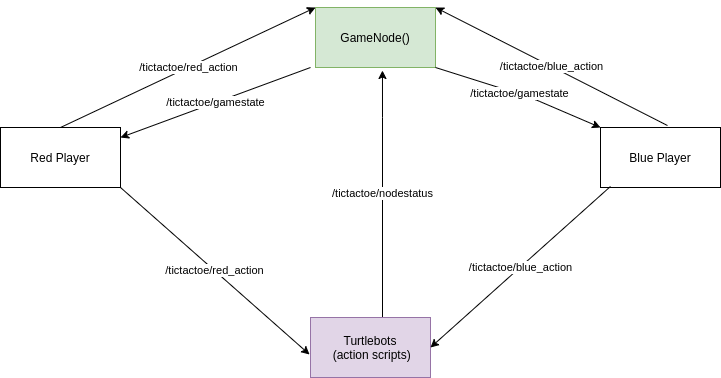

The diagram above was exported from draw.io. Its source (the exported page's mxGraphModel, read from the mxfile embedded in the PNG):
<mxGraphModel dx="1422" dy="728" grid="1" gridSize="10" guides="1" tooltips="1" connect="1" arrows="1" fold="1" page="1" pageScale="1" pageWidth="850" pageHeight="1100" background="#ffffff" math="0" shadow="0">
  <root>
    <mxCell id="0" />
    <mxCell id="1" parent="0" />
    <mxCell id="DXt2OafmtiypkVh6pfM0-1" value="GameNode()" style="rounded=0;whiteSpace=wrap;html=1;fillColor=#d5e8d4;strokeColor=#82b366;" vertex="1" parent="1">
      <mxGeometry x="425" y="70" width="120" height="60" as="geometry" />
    </mxCell>
    <mxCell id="DXt2OafmtiypkVh6pfM0-6" value="/tictactoe/nodestatus" style="edgeStyle=orthogonalEdgeStyle;rounded=0;orthogonalLoop=1;jettySize=auto;html=1;entryX=0.558;entryY=1.05;entryDx=0;entryDy=0;entryPerimeter=0;" edge="1" parent="1" source="DXt2OafmtiypkVh6pfM0-2" target="DXt2OafmtiypkVh6pfM0-1">
      <mxGeometry relative="1" as="geometry">
        <Array as="points">
          <mxPoint x="492" y="180" />
          <mxPoint x="492" y="180" />
        </Array>
      </mxGeometry>
    </mxCell>
    <mxCell id="DXt2OafmtiypkVh6pfM0-2" value="Turtlebots&lt;br&gt;&amp;nbsp;(action scripts)" style="rounded=0;whiteSpace=wrap;html=1;fillColor=#e1d5e7;strokeColor=#9673a6;" vertex="1" parent="1">
      <mxGeometry x="420" y="380" width="120" height="60" as="geometry" />
    </mxCell>
    <mxCell id="DXt2OafmtiypkVh6pfM0-3" value="Red Player" style="rounded=0;whiteSpace=wrap;html=1;" vertex="1" parent="1">
      <mxGeometry x="110" y="190" width="120" height="60" as="geometry" />
    </mxCell>
    <mxCell id="DXt2OafmtiypkVh6pfM0-4" value="Blue Player" style="rounded=0;whiteSpace=wrap;html=1;" vertex="1" parent="1">
      <mxGeometry x="710" y="190" width="120" height="60" as="geometry" />
    </mxCell>
    <mxCell id="DXt2OafmtiypkVh6pfM0-7" value="/tictactoe/gamestate" style="endArrow=classic;html=1;exitX=1;exitY=1;exitDx=0;exitDy=0;entryX=0;entryY=0;entryDx=0;entryDy=0;" edge="1" parent="1" source="DXt2OafmtiypkVh6pfM0-1" target="DXt2OafmtiypkVh6pfM0-4">
      <mxGeometry width="50" height="50" relative="1" as="geometry">
        <mxPoint x="590" y="380" as="sourcePoint" />
        <mxPoint x="610" y="340" as="targetPoint" />
        <Array as="points">
          <mxPoint x="640" y="160" />
        </Array>
      </mxGeometry>
    </mxCell>
    <mxCell id="DXt2OafmtiypkVh6pfM0-8" value="/tictactoe/gamestate" style="endArrow=classic;html=1;entryX=1;entryY=0.167;entryDx=0;entryDy=0;entryPerimeter=0;" edge="1" parent="1" target="DXt2OafmtiypkVh6pfM0-3">
      <mxGeometry width="50" height="50" relative="1" as="geometry">
        <mxPoint x="420" y="130" as="sourcePoint" />
        <mxPoint x="610" y="340" as="targetPoint" />
      </mxGeometry>
    </mxCell>
    <mxCell id="DXt2OafmtiypkVh6pfM0-9" value="/tictactoe/blue_action" style="endArrow=classic;html=1;entryX=1;entryY=0.5;entryDx=0;entryDy=0;exitX=0.083;exitY=0.983;exitDx=0;exitDy=0;exitPerimeter=0;" edge="1" parent="1" source="DXt2OafmtiypkVh6pfM0-4" target="DXt2OafmtiypkVh6pfM0-2">
      <mxGeometry width="50" height="50" relative="1" as="geometry">
        <mxPoint x="560" y="390" as="sourcePoint" />
        <mxPoint x="610" y="340" as="targetPoint" />
      </mxGeometry>
    </mxCell>
    <mxCell id="DXt2OafmtiypkVh6pfM0-10" value="/tictactoe/red_action" style="endArrow=classic;html=1;exitX=1;exitY=1;exitDx=0;exitDy=0;entryX=-0.008;entryY=0.617;entryDx=0;entryDy=0;entryPerimeter=0;" edge="1" parent="1" source="DXt2OafmtiypkVh6pfM0-3" target="DXt2OafmtiypkVh6pfM0-2">
      <mxGeometry width="50" height="50" relative="1" as="geometry">
        <mxPoint x="560" y="390" as="sourcePoint" />
        <mxPoint x="610" y="340" as="targetPoint" />
      </mxGeometry>
    </mxCell>
    <mxCell id="DXt2OafmtiypkVh6pfM0-11" value="/tictactoe/red_action" style="endArrow=classic;html=1;exitX=0.5;exitY=0;exitDx=0;exitDy=0;entryX=0;entryY=0;entryDx=0;entryDy=0;" edge="1" parent="1" source="DXt2OafmtiypkVh6pfM0-3" target="DXt2OafmtiypkVh6pfM0-1">
      <mxGeometry width="50" height="50" relative="1" as="geometry">
        <mxPoint x="560" y="390" as="sourcePoint" />
        <mxPoint x="610" y="340" as="targetPoint" />
      </mxGeometry>
    </mxCell>
    <mxCell id="DXt2OafmtiypkVh6pfM0-12" value="/tictactoe/blue_action" style="endArrow=classic;html=1;entryX=1;entryY=0;entryDx=0;entryDy=0;exitX=0.558;exitY=-0.033;exitDx=0;exitDy=0;exitPerimeter=0;" edge="1" parent="1" source="DXt2OafmtiypkVh6pfM0-4" target="DXt2OafmtiypkVh6pfM0-1">
      <mxGeometry width="50" height="50" relative="1" as="geometry">
        <mxPoint x="560" y="390" as="sourcePoint" />
        <mxPoint x="610" y="340" as="targetPoint" />
      </mxGeometry>
    </mxCell>
  </root>
</mxGraphModel>